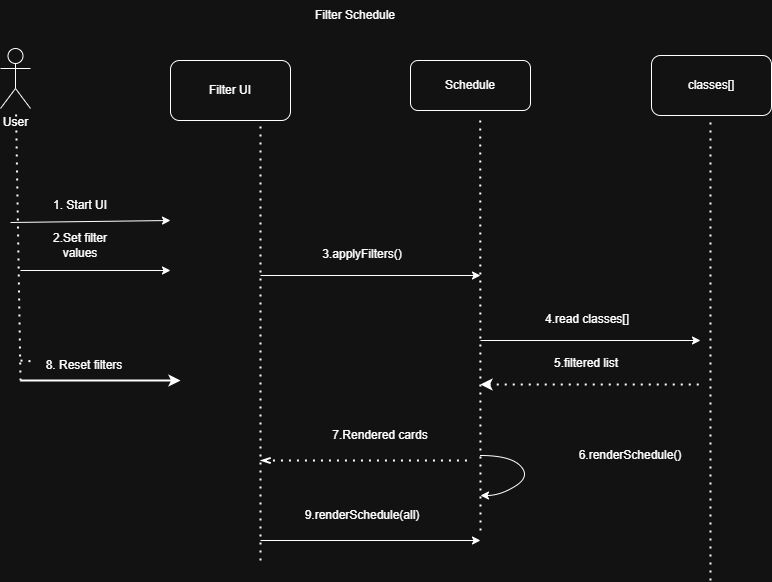

The diagram above was exported from draw.io. Its source (the exported page's mxGraphModel, read from the mxfile embedded in the PNG):
<mxGraphModel dx="1277" dy="777" grid="1" gridSize="10" guides="1" tooltips="1" connect="1" arrows="1" fold="1" page="1" pageScale="1" pageWidth="827" pageHeight="1169" math="0" shadow="0">
  <root>
    <mxCell id="0" />
    <mxCell id="1" parent="0" />
    <mxCell id="NUThh94ltevXUueCCW8q-3" parent="1" style="shape=umlActor;verticalLabelPosition=bottom;verticalAlign=top;html=1;outlineConnect=0;" value="User" vertex="1">
      <mxGeometry height="60" width="30" x="530" y="358" as="geometry" />
    </mxCell>
    <mxCell id="NUThh94ltevXUueCCW8q-4" edge="1" parent="1" style="endArrow=classic;html=1;rounded=0;strokeColor=default;align=center;verticalAlign=middle;fontFamily=Helvetica;fontSize=11;fontColor=default;labelBackgroundColor=default;" value="">
      <mxGeometry height="50" relative="1" width="50" as="geometry">
        <mxPoint x="540" y="532" as="sourcePoint" />
        <mxPoint x="700" y="530" as="targetPoint" />
      </mxGeometry>
    </mxCell>
    <mxCell id="NUThh94ltevXUueCCW8q-5" edge="1" parent="1" style="endArrow=none;dashed=1;html=1;dashPattern=1 3;strokeWidth=2;rounded=0;" target="NUThh94ltevXUueCCW8q-3" value="">
      <mxGeometry height="50" relative="1" width="50" as="geometry">
        <mxPoint x="550" y="690" as="sourcePoint" />
        <mxPoint x="570" y="490" as="targetPoint" />
      </mxGeometry>
    </mxCell>
    <mxCell id="NUThh94ltevXUueCCW8q-6" parent="1" style="rounded=1;whiteSpace=wrap;html=1;strokeColor=default;align=center;verticalAlign=middle;fontFamily=Helvetica;fontSize=12;fontColor=default;fillColor=default;" value="Filter UI" vertex="1">
      <mxGeometry height="60" width="120" x="700" y="370" as="geometry" />
    </mxCell>
    <mxCell id="NUThh94ltevXUueCCW8q-7" parent="1" style="rounded=1;whiteSpace=wrap;html=1;" value="Schedule" vertex="1">
      <mxGeometry height="50" width="120" x="940" y="370" as="geometry" />
    </mxCell>
    <mxCell id="NUThh94ltevXUueCCW8q-8" parent="1" style="text;html=1;whiteSpace=wrap;strokeColor=none;fillColor=none;align=center;verticalAlign=middle;rounded=0;" value="1. Start UI" vertex="1">
      <mxGeometry height="30" width="60" x="580" y="500" as="geometry" />
    </mxCell>
    <mxCell id="NUThh94ltevXUueCCW8q-9" edge="1" parent="1" style="endArrow=classic;html=1;rounded=0;strokeColor=default;align=center;verticalAlign=middle;fontFamily=Helvetica;fontSize=11;fontColor=default;labelBackgroundColor=default;" value="">
      <mxGeometry height="50" relative="1" width="50" as="geometry">
        <mxPoint x="550" y="580" as="sourcePoint" />
        <mxPoint x="700" y="580" as="targetPoint" />
      </mxGeometry>
    </mxCell>
    <mxCell id="NUThh94ltevXUueCCW8q-11" edge="1" parent="1" style="endArrow=none;dashed=1;html=1;dashPattern=1 3;strokeWidth=2;rounded=0;entryX=0.75;entryY=1;entryDx=0;entryDy=0;" target="NUThh94ltevXUueCCW8q-6" value="">
      <mxGeometry height="50" relative="1" width="50" as="geometry">
        <mxPoint x="790" y="870" as="sourcePoint" />
        <mxPoint x="870" y="440" as="targetPoint" />
      </mxGeometry>
    </mxCell>
    <mxCell id="NUThh94ltevXUueCCW8q-12" edge="1" parent="1" style="endArrow=classic;html=1;strokeWidth=2;rounded=0;startArrow=none;startFill=0;endFill=1;" value="">
      <mxGeometry height="50" relative="1" width="50" as="geometry">
        <Array as="points" />
        <mxPoint x="550" y="690" as="sourcePoint" />
        <mxPoint x="710" y="690" as="targetPoint" />
      </mxGeometry>
    </mxCell>
    <mxCell id="NUThh94ltevXUueCCW8q-13" edge="1" parent="1" style="endArrow=none;dashed=1;html=1;dashPattern=1 3;strokeWidth=2;rounded=0;" target="NUThh94ltevXUueCCW8q-14" value="">
      <mxGeometry height="50" relative="1" width="50" as="geometry">
        <Array as="points" />
        <mxPoint x="550" y="670" as="sourcePoint" />
        <mxPoint x="710" y="700" as="targetPoint" />
      </mxGeometry>
    </mxCell>
    <mxCell id="NUThh94ltevXUueCCW8q-14" parent="1" style="text;html=1;whiteSpace=wrap;strokeColor=none;fillColor=none;align=center;verticalAlign=middle;rounded=0;" value="8. Reset filters" vertex="1">
      <mxGeometry height="30" width="100" x="564" y="660" as="geometry" />
    </mxCell>
    <mxCell id="NUThh94ltevXUueCCW8q-15" edge="1" parent="1" style="endArrow=none;dashed=1;html=1;dashPattern=1 3;strokeWidth=2;rounded=0;entryX=0.581;entryY=1.1;entryDx=0;entryDy=0;entryPerimeter=0;" target="NUThh94ltevXUueCCW8q-7" value="">
      <mxGeometry height="50" relative="1" width="50" as="geometry">
        <mxPoint x="1010" y="840" as="sourcePoint" />
        <mxPoint x="1030" y="590" as="targetPoint" />
      </mxGeometry>
    </mxCell>
    <mxCell id="NUThh94ltevXUueCCW8q-17" parent="1" style="text;html=1;whiteSpace=wrap;strokeColor=none;fillColor=none;align=center;verticalAlign=middle;rounded=0;" value="3.applyFilters()" vertex="1">
      <mxGeometry height="30" width="60" x="862" y="549" as="geometry" />
    </mxCell>
    <mxCell id="NUThh94ltevXUueCCW8q-20" parent="1" style="text;html=1;whiteSpace=wrap;strokeColor=none;fillColor=none;align=center;verticalAlign=middle;rounded=0;" value="9.renderSchedule(all)" vertex="1">
      <mxGeometry height="30" width="130" x="827" y="810" as="geometry" />
    </mxCell>
    <mxCell id="NUThh94ltevXUueCCW8q-21" parent="1" style="text;html=1;whiteSpace=wrap;strokeColor=none;fillColor=none;align=center;verticalAlign=middle;rounded=0;" value="4.read classes[]" vertex="1">
      <mxGeometry height="30" width="104" x="1065" y="614" as="geometry" />
    </mxCell>
    <mxCell id="NUThh94ltevXUueCCW8q-22" parent="1" style="text;html=1;whiteSpace=wrap;strokeColor=none;fillColor=none;align=center;verticalAlign=middle;rounded=0;" value="6.renderSchedule()" vertex="1">
      <mxGeometry height="30" width="60" x="1130" y="750" as="geometry" />
    </mxCell>
    <mxCell id="NUThh94ltevXUueCCW8q-25" edge="1" parent="1" style="curved=1;endArrow=classic;html=1;rounded=0;" value="">
      <mxGeometry height="50" relative="1" width="50" as="geometry">
        <Array as="points">
          <mxPoint x="1040" y="765" />
          <mxPoint x="1060" y="786" />
          <mxPoint x="1030" y="805" />
        </Array>
        <mxPoint x="1010" y="765" as="sourcePoint" />
        <mxPoint x="1010" y="805" as="targetPoint" />
      </mxGeometry>
    </mxCell>
    <mxCell id="NUThh94ltevXUueCCW8q-26" parent="1" style="text;html=1;whiteSpace=wrap;strokeColor=none;fillColor=none;align=center;verticalAlign=middle;rounded=0;" value="Filter Schedule" vertex="1">
      <mxGeometry height="30" width="110" x="830" y="310" as="geometry" />
    </mxCell>
    <mxCell id="NUThh94ltevXUueCCW8q-27" parent="1" style="rounded=1;whiteSpace=wrap;html=1;" value="classes[]" vertex="1">
      <mxGeometry height="60" width="120" x="1181" y="365" as="geometry" />
    </mxCell>
    <mxCell id="NUThh94ltevXUueCCW8q-28" edge="1" parent="1" style="endArrow=none;dashed=1;html=1;dashPattern=1 3;strokeWidth=2;rounded=0;" value="">
      <mxGeometry height="50" relative="1" width="50" as="geometry">
        <mxPoint x="1240" y="890" as="sourcePoint" />
        <mxPoint x="1240" y="430" as="targetPoint" />
      </mxGeometry>
    </mxCell>
    <mxCell id="NUThh94ltevXUueCCW8q-29" parent="1" style="text;html=1;whiteSpace=wrap;strokeColor=none;fillColor=none;align=center;verticalAlign=middle;rounded=0;" value="2.Set filter values" vertex="1">
      <mxGeometry height="30" width="60" x="580" y="540" as="geometry" />
    </mxCell>
    <mxCell id="NUThh94ltevXUueCCW8q-35" edge="1" parent="1" style="endArrow=classic;html=1;rounded=0;" value="">
      <mxGeometry height="50" relative="1" width="50" as="geometry">
        <mxPoint x="790" y="850" as="sourcePoint" />
        <mxPoint x="1010" y="850" as="targetPoint" />
      </mxGeometry>
    </mxCell>
    <mxCell id="NUThh94ltevXUueCCW8q-36" edge="1" parent="1" style="endArrow=none;dashed=1;html=1;dashPattern=1 3;strokeWidth=2;rounded=0;endFill=0;startArrow=openThin;startFill=0;" value="">
      <mxGeometry height="50" relative="1" width="50" as="geometry">
        <mxPoint x="790" y="770" as="sourcePoint" />
        <mxPoint x="1000" y="770" as="targetPoint" />
      </mxGeometry>
    </mxCell>
    <mxCell id="NUThh94ltevXUueCCW8q-37" parent="1" style="text;html=1;whiteSpace=wrap;strokeColor=none;fillColor=none;align=center;verticalAlign=middle;rounded=0;" value="7.Rendered cards" vertex="1">
      <mxGeometry height="30" width="100" x="860" y="730" as="geometry" />
    </mxCell>
    <mxCell id="NUThh94ltevXUueCCW8q-38" edge="1" parent="1" style="endArrow=classic;html=1;rounded=0;" value="">
      <mxGeometry height="50" relative="1" width="50" as="geometry">
        <mxPoint x="790" y="585" as="sourcePoint" />
        <mxPoint x="1010" y="585" as="targetPoint" />
      </mxGeometry>
    </mxCell>
    <mxCell id="NUThh94ltevXUueCCW8q-40" parent="1" style="text;html=1;whiteSpace=wrap;strokeColor=none;fillColor=none;align=center;verticalAlign=middle;rounded=0;" value="5.filtered list" vertex="1">
      <mxGeometry height="30" width="80" x="1076" y="658" as="geometry" />
    </mxCell>
    <mxCell id="NUThh94ltevXUueCCW8q-41" edge="1" parent="1" style="endArrow=classic;html=1;rounded=0;" value="">
      <mxGeometry height="50" relative="1" width="50" as="geometry">
        <mxPoint x="1010" y="650" as="sourcePoint" />
        <mxPoint x="1230" y="650" as="targetPoint" />
      </mxGeometry>
    </mxCell>
    <mxCell id="NUThh94ltevXUueCCW8q-42" edge="1" parent="1" style="endArrow=none;dashed=1;html=1;dashPattern=1 3;strokeWidth=2;rounded=0;endFill=0;startArrow=classic;startFill=1;" value="">
      <mxGeometry height="50" relative="1" width="50" as="geometry">
        <mxPoint x="1010" y="694" as="sourcePoint" />
        <mxPoint x="1230" y="694" as="targetPoint" />
      </mxGeometry>
    </mxCell>
  </root>
</mxGraphModel>